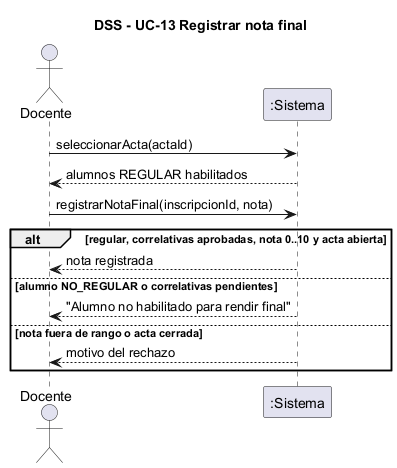

The diagram above was rendered by PlantUML. Its source (embedded in the PNG):
@startuml dss-registrar-nota-final
skinparam shadowing false
title DSS - UC-13 Registrar nota final
actor "Docente" as U
participant ":Sistema" as S
U -> S : seleccionarActa(actaId)
S --> U : alumnos REGULAR habilitados
U -> S : registrarNotaFinal(inscripcionId, nota)
alt regular, correlativas aprobadas, nota 0..10 y acta abierta
  S --> U : nota registrada
else alumno NO_REGULAR o correlativas pendientes
  S --> U : "Alumno no habilitado para rendir final"
else nota fuera de rango o acta cerrada
  S --> U : motivo del rechazo
end
@enduml